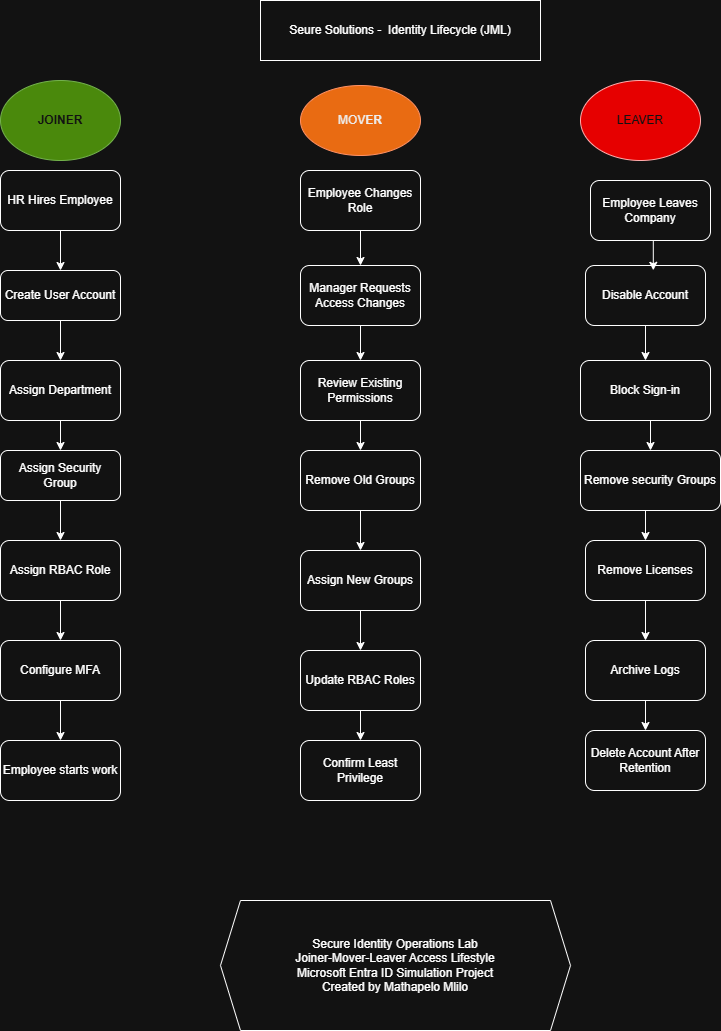

The diagram above was exported from draw.io. Its source (the exported page's mxGraphModel, read from the mxfile embedded in the PNG):
<mxGraphModel dx="1024" dy="1699" grid="1" gridSize="10" guides="1" tooltips="1" connect="1" arrows="1" fold="1" page="1" pageScale="1" pageWidth="827" pageHeight="1169" math="0" shadow="0">
  <root>
    <mxCell id="0" />
    <mxCell id="1" parent="0" />
    <mxCell id="dmUSi4_I1uDtI2owhUr2-37" edge="1" parent="1" source="dmUSi4_I1uDtI2owhUr2-1" style="edgeStyle=orthogonalEdgeStyle;rounded=0;orthogonalLoop=1;jettySize=auto;html=1;exitX=0.5;exitY=1;exitDx=0;exitDy=0;" target="dmUSi4_I1uDtI2owhUr2-2">
      <mxGeometry relative="1" as="geometry" />
    </mxCell>
    <mxCell id="dmUSi4_I1uDtI2owhUr2-1" parent="1" style="rounded=1;whiteSpace=wrap;html=1;" value="HR Hires Employee" vertex="1">
      <mxGeometry height="60" width="120" x="40" y="-970" as="geometry" />
    </mxCell>
    <mxCell id="dmUSi4_I1uDtI2owhUr2-38" edge="1" parent="1" source="dmUSi4_I1uDtI2owhUr2-2" style="edgeStyle=orthogonalEdgeStyle;rounded=0;orthogonalLoop=1;jettySize=auto;html=1;exitX=0.5;exitY=1;exitDx=0;exitDy=0;entryX=0.5;entryY=0;entryDx=0;entryDy=0;" target="dmUSi4_I1uDtI2owhUr2-15">
      <mxGeometry relative="1" as="geometry" />
    </mxCell>
    <mxCell id="dmUSi4_I1uDtI2owhUr2-2" parent="1" style="rounded=1;whiteSpace=wrap;html=1;" value="Create User Account" vertex="1">
      <mxGeometry height="50" width="120" x="40" y="-870" as="geometry" />
    </mxCell>
    <mxCell id="dmUSi4_I1uDtI2owhUr2-44" edge="1" parent="1" source="dmUSi4_I1uDtI2owhUr2-4" style="edgeStyle=orthogonalEdgeStyle;rounded=0;orthogonalLoop=1;jettySize=auto;html=1;exitX=0.5;exitY=1;exitDx=0;exitDy=0;entryX=0.5;entryY=0;entryDx=0;entryDy=0;" target="dmUSi4_I1uDtI2owhUr2-29">
      <mxGeometry relative="1" as="geometry" />
    </mxCell>
    <mxCell id="dmUSi4_I1uDtI2owhUr2-4" parent="1" style="rounded=1;whiteSpace=wrap;html=1;" value="Employee Changes Role" vertex="1">
      <mxGeometry height="60" width="120" x="340" y="-970" as="geometry" />
    </mxCell>
    <mxCell id="dmUSi4_I1uDtI2owhUr2-49" edge="1" parent="1" source="dmUSi4_I1uDtI2owhUr2-5" style="edgeStyle=orthogonalEdgeStyle;rounded=0;orthogonalLoop=1;jettySize=auto;html=1;exitX=0.5;exitY=1;exitDx=0;exitDy=0;entryX=0.5;entryY=0;entryDx=0;entryDy=0;" target="dmUSi4_I1uDtI2owhUr2-8">
      <mxGeometry relative="1" as="geometry" />
    </mxCell>
    <mxCell id="dmUSi4_I1uDtI2owhUr2-5" parent="1" style="rounded=1;whiteSpace=wrap;html=1;" value="Review Existing Permissions" vertex="1">
      <mxGeometry height="60" width="120" x="340" y="-780" as="geometry" />
    </mxCell>
    <mxCell id="dmUSi4_I1uDtI2owhUr2-52" edge="1" parent="1" source="dmUSi4_I1uDtI2owhUr2-6" style="edgeStyle=orthogonalEdgeStyle;rounded=0;orthogonalLoop=1;jettySize=auto;html=1;exitX=0.5;exitY=1;exitDx=0;exitDy=0;entryX=0.5;entryY=0;entryDx=0;entryDy=0;" target="dmUSi4_I1uDtI2owhUr2-13">
      <mxGeometry relative="1" as="geometry" />
    </mxCell>
    <mxCell id="dmUSi4_I1uDtI2owhUr2-6" parent="1" style="rounded=1;whiteSpace=wrap;html=1;" value="Update RBAC Roles" vertex="1">
      <mxGeometry height="60" width="120" x="340" y="-490" as="geometry" />
    </mxCell>
    <mxCell id="dmUSi4_I1uDtI2owhUr2-51" edge="1" parent="1" source="dmUSi4_I1uDtI2owhUr2-7" style="edgeStyle=orthogonalEdgeStyle;rounded=0;orthogonalLoop=1;jettySize=auto;html=1;exitX=0.5;exitY=1;exitDx=0;exitDy=0;entryX=0.5;entryY=0;entryDx=0;entryDy=0;" target="dmUSi4_I1uDtI2owhUr2-6">
      <mxGeometry relative="1" as="geometry" />
    </mxCell>
    <mxCell id="dmUSi4_I1uDtI2owhUr2-7" parent="1" style="rounded=1;whiteSpace=wrap;html=1;" value="Assign New Groups" vertex="1">
      <mxGeometry height="60" width="120" x="340" y="-590" as="geometry" />
    </mxCell>
    <mxCell id="dmUSi4_I1uDtI2owhUr2-50" edge="1" parent="1" source="dmUSi4_I1uDtI2owhUr2-8" style="edgeStyle=orthogonalEdgeStyle;rounded=0;orthogonalLoop=1;jettySize=auto;html=1;exitX=0.5;exitY=1;exitDx=0;exitDy=0;entryX=0.5;entryY=0;entryDx=0;entryDy=0;" target="dmUSi4_I1uDtI2owhUr2-7">
      <mxGeometry relative="1" as="geometry" />
    </mxCell>
    <mxCell id="dmUSi4_I1uDtI2owhUr2-8" parent="1" style="rounded=1;whiteSpace=wrap;html=1;" value="Remove Old Groups" vertex="1">
      <mxGeometry height="60" width="120" x="340" y="-690" as="geometry" />
    </mxCell>
    <mxCell id="dmUSi4_I1uDtI2owhUr2-43" edge="1" parent="1" source="dmUSi4_I1uDtI2owhUr2-9" style="edgeStyle=orthogonalEdgeStyle;rounded=0;orthogonalLoop=1;jettySize=auto;html=1;exitX=0.5;exitY=1;exitDx=0;exitDy=0;entryX=0.5;entryY=0;entryDx=0;entryDy=0;" target="dmUSi4_I1uDtI2owhUr2-17">
      <mxGeometry relative="1" as="geometry" />
    </mxCell>
    <mxCell id="dmUSi4_I1uDtI2owhUr2-9" parent="1" style="rounded=1;whiteSpace=wrap;html=1;" value="Configure MFA" vertex="1">
      <mxGeometry height="60" width="120" x="40" y="-500" as="geometry" />
    </mxCell>
    <mxCell id="dmUSi4_I1uDtI2owhUr2-58" edge="1" parent="1" source="dmUSi4_I1uDtI2owhUr2-10" style="edgeStyle=orthogonalEdgeStyle;rounded=0;orthogonalLoop=1;jettySize=auto;html=1;exitX=0.5;exitY=1;exitDx=0;exitDy=0;" target="dmUSi4_I1uDtI2owhUr2-35">
      <mxGeometry relative="1" as="geometry" />
    </mxCell>
    <mxCell id="dmUSi4_I1uDtI2owhUr2-10" parent="1" style="rounded=1;whiteSpace=wrap;html=1;" value="Archive Logs" vertex="1">
      <mxGeometry height="60" width="120" x="625" y="-500" as="geometry" />
    </mxCell>
    <mxCell id="dmUSi4_I1uDtI2owhUr2-39" edge="1" parent="1" style="edgeStyle=orthogonalEdgeStyle;rounded=0;orthogonalLoop=1;jettySize=auto;html=1;entryX=0.5;entryY=0;entryDx=0;entryDy=0;">
      <mxGeometry relative="1" as="geometry">
        <mxPoint x="90" y="-664" as="sourcePoint" />
        <mxPoint x="90" y="-664" as="targetPoint" />
      </mxGeometry>
    </mxCell>
    <mxCell id="dmUSi4_I1uDtI2owhUr2-41" edge="1" parent="1" source="dmUSi4_I1uDtI2owhUr2-11" style="edgeStyle=orthogonalEdgeStyle;rounded=0;orthogonalLoop=1;jettySize=auto;html=1;exitX=0.5;exitY=1;exitDx=0;exitDy=0;entryX=0.5;entryY=0;entryDx=0;entryDy=0;" target="dmUSi4_I1uDtI2owhUr2-12">
      <mxGeometry relative="1" as="geometry" />
    </mxCell>
    <mxCell id="dmUSi4_I1uDtI2owhUr2-11" parent="1" style="rounded=1;whiteSpace=wrap;html=1;" value="Assign Security Group" vertex="1">
      <mxGeometry height="50" width="120" x="40" y="-690" as="geometry" />
    </mxCell>
    <mxCell id="dmUSi4_I1uDtI2owhUr2-42" edge="1" parent="1" source="dmUSi4_I1uDtI2owhUr2-12" style="edgeStyle=orthogonalEdgeStyle;rounded=0;orthogonalLoop=1;jettySize=auto;html=1;exitX=0.5;exitY=1;exitDx=0;exitDy=0;entryX=0.5;entryY=0;entryDx=0;entryDy=0;" target="dmUSi4_I1uDtI2owhUr2-9">
      <mxGeometry relative="1" as="geometry" />
    </mxCell>
    <mxCell id="dmUSi4_I1uDtI2owhUr2-12" parent="1" style="rounded=1;whiteSpace=wrap;html=1;" value="Assign RBAC Role" vertex="1">
      <mxGeometry height="60" width="120" x="40" y="-600" as="geometry" />
    </mxCell>
    <mxCell id="dmUSi4_I1uDtI2owhUr2-25" edge="1" parent="1" source="dmUSi4_I1uDtI2owhUr2-13" style="edgeStyle=orthogonalEdgeStyle;rounded=0;orthogonalLoop=1;jettySize=auto;html=1;exitX=0.75;exitY=0;exitDx=0;exitDy=0;entryX=0.75;entryY=0;entryDx=0;entryDy=0;" target="dmUSi4_I1uDtI2owhUr2-13">
      <mxGeometry relative="1" as="geometry">
        <mxPoint x="400" y="500" as="targetPoint" />
      </mxGeometry>
    </mxCell>
    <mxCell id="dmUSi4_I1uDtI2owhUr2-13" parent="1" style="rounded=1;whiteSpace=wrap;html=1;" value="Confirm Least Privilege" vertex="1">
      <mxGeometry height="60" width="120" x="340" y="-400" as="geometry" />
    </mxCell>
    <mxCell id="dmUSi4_I1uDtI2owhUr2-40" edge="1" parent="1" source="dmUSi4_I1uDtI2owhUr2-15" style="edgeStyle=orthogonalEdgeStyle;rounded=0;orthogonalLoop=1;jettySize=auto;html=1;exitX=0.5;exitY=1;exitDx=0;exitDy=0;entryX=0.5;entryY=0;entryDx=0;entryDy=0;" target="dmUSi4_I1uDtI2owhUr2-11">
      <mxGeometry relative="1" as="geometry" />
    </mxCell>
    <mxCell id="dmUSi4_I1uDtI2owhUr2-15" parent="1" style="rounded=1;whiteSpace=wrap;html=1;" value="Assign Department" vertex="1">
      <mxGeometry height="60" width="120" x="40" y="-780" as="geometry" />
    </mxCell>
    <mxCell id="dmUSi4_I1uDtI2owhUr2-57" edge="1" parent="1" source="dmUSi4_I1uDtI2owhUr2-16" style="edgeStyle=orthogonalEdgeStyle;rounded=0;orthogonalLoop=1;jettySize=auto;html=1;exitX=0.5;exitY=1;exitDx=0;exitDy=0;entryX=0.5;entryY=0;entryDx=0;entryDy=0;" target="dmUSi4_I1uDtI2owhUr2-10">
      <mxGeometry relative="1" as="geometry" />
    </mxCell>
    <mxCell id="dmUSi4_I1uDtI2owhUr2-16" parent="1" style="rounded=1;whiteSpace=wrap;html=1;" value="Remove Licenses" vertex="1">
      <mxGeometry height="60" width="120" x="625" y="-600" as="geometry" />
    </mxCell>
    <mxCell id="dmUSi4_I1uDtI2owhUr2-17" parent="1" style="rounded=1;whiteSpace=wrap;html=1;" value="Employee starts work" vertex="1">
      <mxGeometry height="60" width="120" x="40" y="-400" as="geometry" />
    </mxCell>
    <mxCell id="dmUSi4_I1uDtI2owhUr2-18" parent="1" style="rounded=1;whiteSpace=wrap;html=1;" value="Employee Leaves Company" vertex="1">
      <mxGeometry height="60" width="120" x="630" y="-960" as="geometry" />
    </mxCell>
    <mxCell id="dmUSi4_I1uDtI2owhUr2-26" parent="1" style="rounded=0;whiteSpace=wrap;html=1;" value="Seure Solutions -&amp;nbsp; Identity Lifecycle (JML)" vertex="1">
      <mxGeometry height="60" width="280" x="300" y="-1140" as="geometry" />
    </mxCell>
    <mxCell id="dmUSi4_I1uDtI2owhUr2-27" parent="1" style="ellipse;whiteSpace=wrap;html=1;fillColor=#60a917;fontColor=#ffffff;strokeColor=#2D7600;" value="&lt;b&gt;&lt;font&gt;JOINER&lt;/font&gt;&lt;/b&gt;" vertex="1">
      <mxGeometry height="80" width="120" x="40" y="-1060" as="geometry" />
    </mxCell>
    <mxCell id="dmUSi4_I1uDtI2owhUr2-28" parent="1" style="ellipse;whiteSpace=wrap;html=1;fillColor=#fa6800;fontColor=#000000;strokeColor=#C73500;" value="MOV&lt;b&gt;ER&lt;/b&gt;" vertex="1">
      <mxGeometry height="70" width="120" x="340" y="-1055" as="geometry" />
    </mxCell>
    <mxCell id="dmUSi4_I1uDtI2owhUr2-48" edge="1" parent="1" source="dmUSi4_I1uDtI2owhUr2-29" style="edgeStyle=orthogonalEdgeStyle;rounded=0;orthogonalLoop=1;jettySize=auto;html=1;exitX=0.5;exitY=1;exitDx=0;exitDy=0;entryX=0.5;entryY=0;entryDx=0;entryDy=0;" target="dmUSi4_I1uDtI2owhUr2-5">
      <mxGeometry relative="1" as="geometry" />
    </mxCell>
    <mxCell id="dmUSi4_I1uDtI2owhUr2-29" parent="1" style="rounded=1;whiteSpace=wrap;html=1;" value="Manager Requests Access Changes" vertex="1">
      <mxGeometry height="60" width="120" x="340" y="-875" as="geometry" />
    </mxCell>
    <mxCell id="dmUSi4_I1uDtI2owhUr2-30" parent="1" style="ellipse;whiteSpace=wrap;html=1;fillColor=light-dark(#e51400, #e60000);fontColor=#ffffff;strokeColor=#B20000;" value="LEAVER" vertex="1">
      <mxGeometry height="80" width="120" x="620" y="-1060" as="geometry" />
    </mxCell>
    <mxCell id="dmUSi4_I1uDtI2owhUr2-54" edge="1" parent="1" source="dmUSi4_I1uDtI2owhUr2-31" style="edgeStyle=orthogonalEdgeStyle;rounded=0;orthogonalLoop=1;jettySize=auto;html=1;exitX=0.5;exitY=1;exitDx=0;exitDy=0;entryX=0.5;entryY=0;entryDx=0;entryDy=0;" target="dmUSi4_I1uDtI2owhUr2-32">
      <mxGeometry relative="1" as="geometry" />
    </mxCell>
    <mxCell id="dmUSi4_I1uDtI2owhUr2-31" parent="1" style="rounded=1;whiteSpace=wrap;html=1;" value="Disable Account" vertex="1">
      <mxGeometry height="60" width="120" x="625" y="-875" as="geometry" />
    </mxCell>
    <mxCell id="dmUSi4_I1uDtI2owhUr2-55" edge="1" parent="1" source="dmUSi4_I1uDtI2owhUr2-32" style="edgeStyle=orthogonalEdgeStyle;rounded=0;orthogonalLoop=1;jettySize=auto;html=1;exitX=0.5;exitY=1;exitDx=0;exitDy=0;entryX=0.5;entryY=0;entryDx=0;entryDy=0;" target="dmUSi4_I1uDtI2owhUr2-34">
      <mxGeometry relative="1" as="geometry" />
    </mxCell>
    <mxCell id="dmUSi4_I1uDtI2owhUr2-32" parent="1" style="rounded=1;whiteSpace=wrap;html=1;" value="Block Sign-in" vertex="1">
      <mxGeometry height="60" width="130" x="620" y="-780" as="geometry" />
    </mxCell>
    <mxCell id="dmUSi4_I1uDtI2owhUr2-56" edge="1" parent="1" source="dmUSi4_I1uDtI2owhUr2-34" style="edgeStyle=orthogonalEdgeStyle;rounded=0;orthogonalLoop=1;jettySize=auto;html=1;exitX=0.5;exitY=1;exitDx=0;exitDy=0;entryX=0.5;entryY=0;entryDx=0;entryDy=0;" target="dmUSi4_I1uDtI2owhUr2-16">
      <mxGeometry relative="1" as="geometry" />
    </mxCell>
    <mxCell id="dmUSi4_I1uDtI2owhUr2-34" parent="1" style="rounded=1;whiteSpace=wrap;html=1;" value="Remove security Groups" vertex="1">
      <mxGeometry height="60" width="140" x="620" y="-690" as="geometry" />
    </mxCell>
    <mxCell id="dmUSi4_I1uDtI2owhUr2-35" parent="1" style="rounded=1;whiteSpace=wrap;html=1;" value="Delete Account After Retention" vertex="1">
      <mxGeometry height="60" width="120" x="625" y="-410" as="geometry" />
    </mxCell>
    <mxCell id="dmUSi4_I1uDtI2owhUr2-53" edge="1" parent="1" source="dmUSi4_I1uDtI2owhUr2-18" style="edgeStyle=orthogonalEdgeStyle;rounded=0;orthogonalLoop=1;jettySize=auto;html=1;exitX=0.5;exitY=1;exitDx=0;exitDy=0;entryX=0.565;entryY=0.08;entryDx=0;entryDy=0;entryPerimeter=0;" target="dmUSi4_I1uDtI2owhUr2-31">
      <mxGeometry relative="1" as="geometry" />
    </mxCell>
    <mxCell id="dmUSi4_I1uDtI2owhUr2-60" parent="1" style="shape=hexagon;perimeter=hexagonPerimeter2;whiteSpace=wrap;html=1;fixedSize=1;" value="Secure Identity Operations Lab&lt;div&gt;Joiner-Mover-Leaver Access Lifestyle&lt;/div&gt;&lt;div&gt;Microsoft Entra ID Simulation Project&lt;/div&gt;&lt;div&gt;Created by Mathapelo Mlilo&lt;/div&gt;" vertex="1">
      <mxGeometry height="130" width="350" x="260" y="-240" as="geometry" />
    </mxCell>
  </root>
</mxGraphModel>